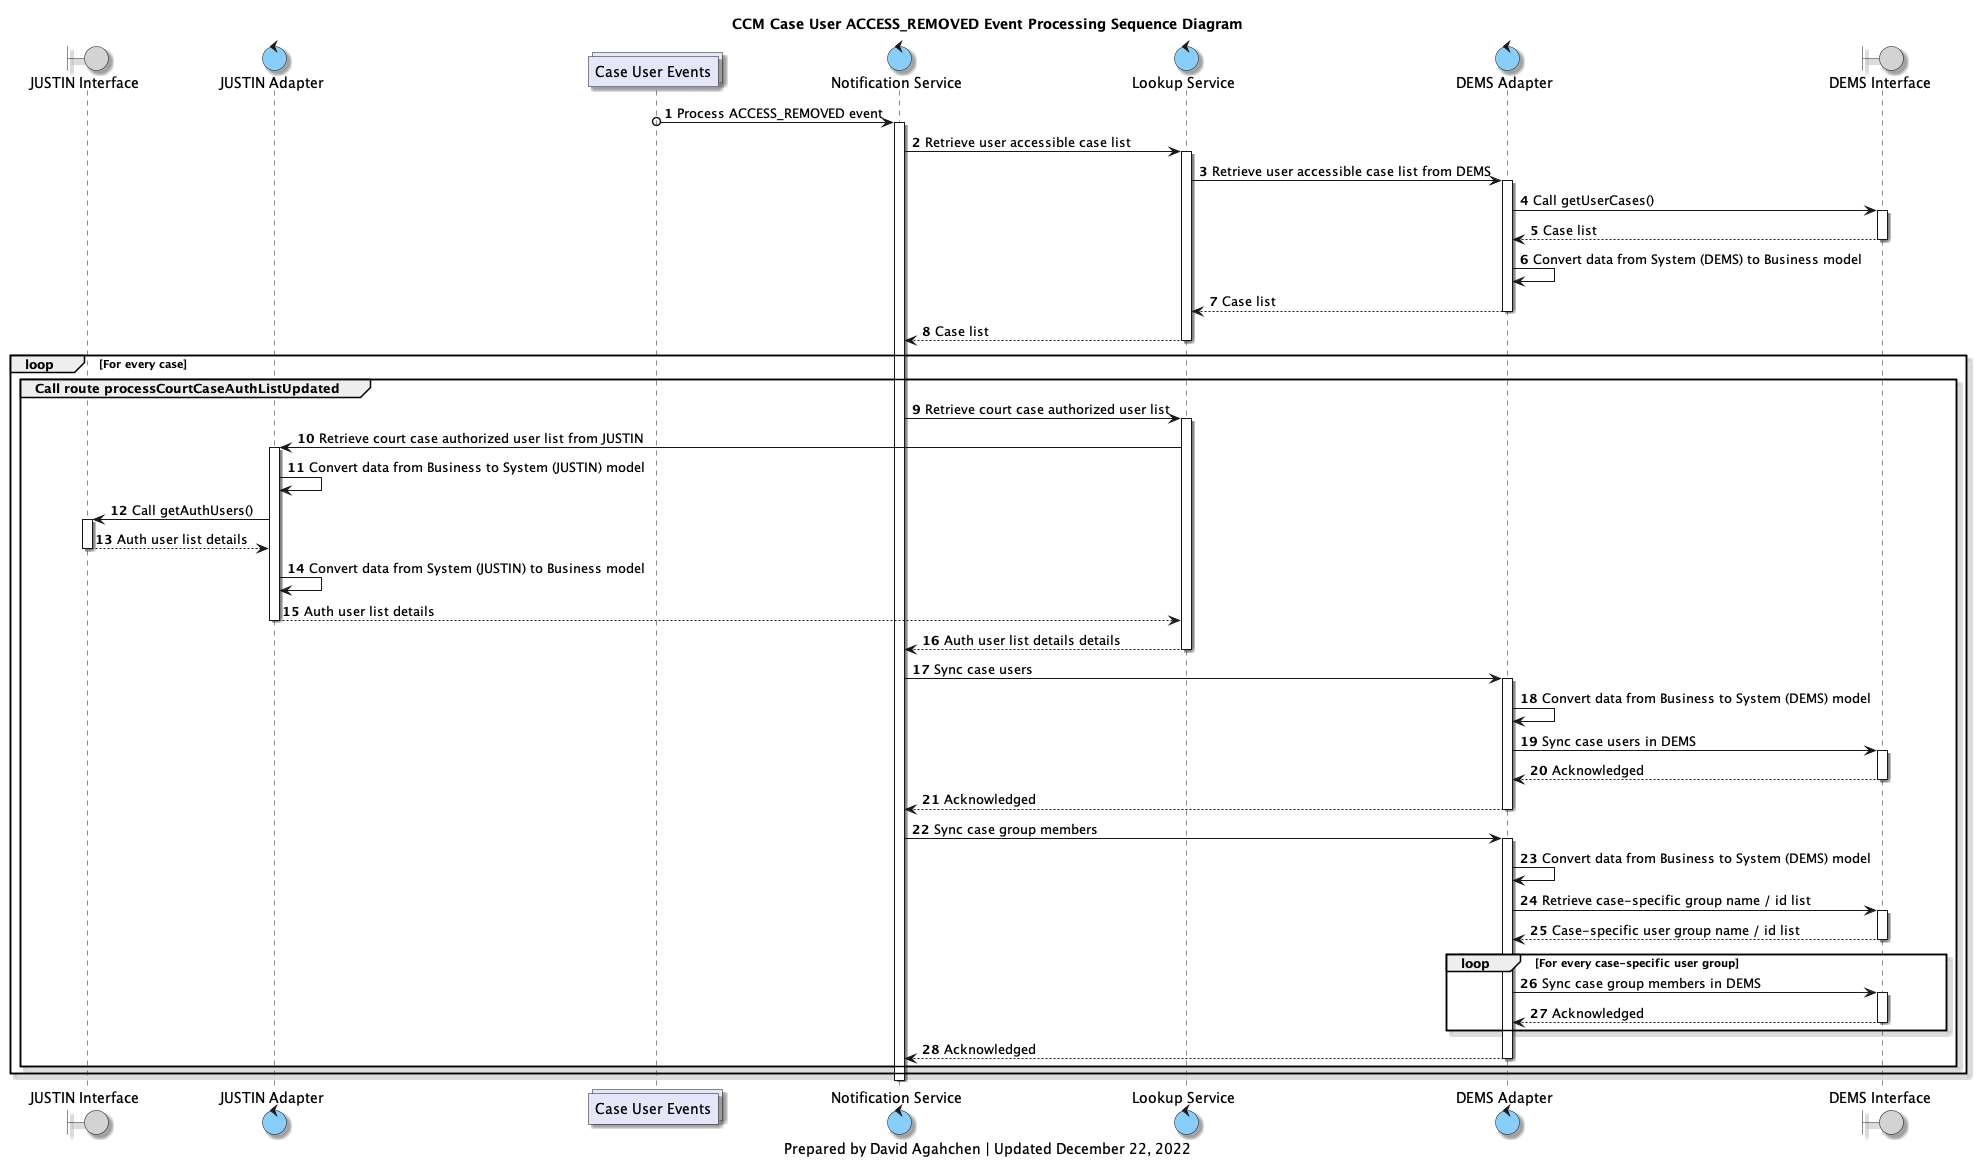

The diagram above was rendered by PlantUML. Its source (embedded in the PNG):
@startuml
'hide footbox

skinparam Shadowing true
skinparam CollectionsBackgroundColor Lavender
skinparam ControlBackgroundColor LightSkyBlue
skinparam BoundaryBackgroundColor LightGrey

/' 
Available colours
https://plantuml-documentation.readthedocs.io/en/latest/formatting/color-names.html
'/

boundary j_interface as "JUSTIN Interface"
control j_adapter as "JUSTIN Adapter"
collections case_users_topic as "Case User Events"
control notification_service as "Notification Service"
control lookup_service as "Lookup Service"
control d_adapter as "DEMS Adapter"
boundary d_interface as "DEMS Interface"


title
CCM Case User ACCESS_REMOVED Event Processing Sequence Diagram
end title

autonumber

case_users_topic o-> notification_service : Process ACCESS_REMOVED event
activate notification_service

notification_service -> lookup_service: Retrieve user accessible case list
activate lookup_service
lookup_service -> d_adapter: Retrieve user accessible case list from DEMS

activate d_adapter
d_adapter -> d_interface: Call getUserCases()
activate d_interface
d_interface --> d_adapter: Case list
deactivate d_interface
d_adapter -> d_adapter: Convert data from System (DEMS) to Business model
d_adapter --> lookup_service: Case list
deactivate d_adapter

lookup_service --> notification_service: Case list
deactivate lookup_service

loop For every case
    group Call route processCourtCaseAuthListUpdated
        notification_service -> lookup_service: Retrieve court case authorized user list
        activate lookup_service
        lookup_service -> j_adapter: Retrieve court case authorized user list from JUSTIN

        activate j_adapter
        j_adapter -> j_adapter: Convert data from Business to System (JUSTIN) model
        j_adapter -> j_interface: Call getAuthUsers()
        activate j_interface
        j_interface --> j_adapter: Auth user list details
        deactivate j_interface
        j_adapter -> j_adapter: Convert data from System (JUSTIN) to Business model
        j_adapter --> lookup_service: Auth user list details
        deactivate j_adapter

        lookup_service --> notification_service: Auth user list details details
        deactivate lookup_service

        notification_service -> d_adapter: Sync case users
        activate d_adapter
        d_adapter -> d_adapter: Convert data from Business to System (DEMS) model
        d_adapter -> d_interface: Sync case users in DEMS
        activate d_interface
        d_interface --> d_adapter: Acknowledged
        deactivate d_interface
        d_adapter --> notification_service: Acknowledged
        deactivate d_adapter

        notification_service -> d_adapter: Sync case group members
        activate d_adapter
        d_adapter -> d_adapter: Convert data from Business to System (DEMS) model
        d_adapter -> d_interface: Retrieve case-specific group name / id list
        activate d_interface
        d_interface --> d_adapter: Case-specific user group name / id list
        deactivate d_interface
        loop For every case-specific user group
            d_adapter -> d_interface: Sync case group members in DEMS
            activate d_interface
            d_interface --> d_adapter: Acknowledged
            deactivate d_interface
        end
        d_adapter --> notification_service: Acknowledged
        deactivate d_adapter
    end group
end

deactivate notification_service

caption
Prepared by David Agahchen | Updated December 22, 2022
end caption
@enduml